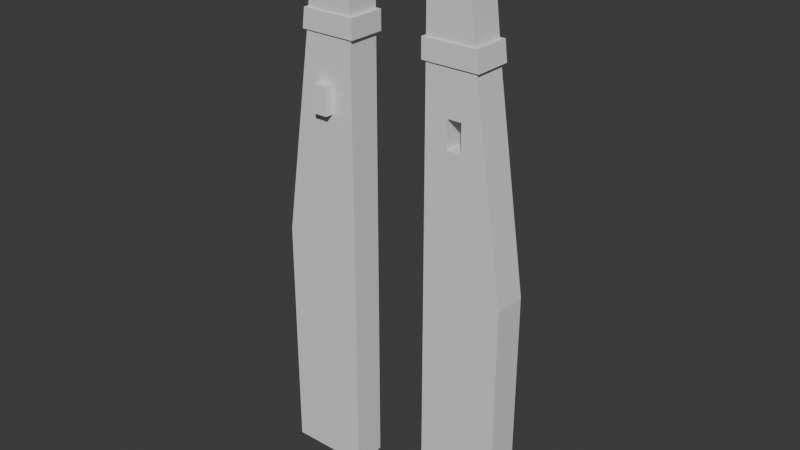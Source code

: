 # Source: temple-gate.blend  (saved by Blender 4.3.34; exported with 4.5.12 LTS)
import bpy
from mathutils import Matrix  # noqa: F401  (used for matrix-valued properties, if any)

bpy.ops.wm.read_factory_settings(use_empty=True)
scene = bpy.context.scene
scene.name = 'Scene'

# ---- collections
col_collection = bpy.data.collections.new('Collection'); scene.collection.children.link(col_collection)

# ---- materials (node trees are filled in below, after node groups)
mat_material = bpy.data.materials.new('Material')
mat_material.alpha_threshold = 0.0
mat_material.roughness = 0.5
mat_material.line_color = (0.0, 0.0, 0.0, 1.0)

# ---- material node trees
mat_material.use_nodes = True; mat_material.node_tree.nodes.clear()
_N = mat_material.node_tree.nodes; _L = mat_material.node_tree.links
n0 = _N.new('ShaderNodeOutputMaterial'); n0.name = 'Material Output'; n0.location = (300, 300)
n1 = _N.new('ShaderNodeBsdfPrincipled'); n1.name = 'Principled BSDF'; n1.location = (10, 300)
n1.inputs[3].default_value = 1.45
_L.new(n1.outputs[0], n0.inputs[0])
n0.is_active_output = True

# ---- world
world_world = bpy.data.worlds.new('World'); scene.world = world_world
world_world.use_nodes = True; world_world.node_tree.nodes.clear()
_N = world_world.node_tree.nodes; _L = world_world.node_tree.links
n0 = _N.new('ShaderNodeOutputWorld'); n0.name = 'World Output'; n0.location = (300, 300)
n1 = _N.new('ShaderNodeBackground'); n1.name = 'Background'; n1.location = (10, 300)
n1.inputs[0].default_value = (0.05088, 0.05088, 0.05088, 1.0)
_L.new(n1.outputs[0], n0.inputs[0])
n0.is_active_output = True
world_world.color = (0.05088, 0.05088, 0.05088)
world_world.sun_shadow_jitter_overblur = 0.0

# ---- meshes
me_cube = bpy.data.meshes.new('Cube')
me_cube.from_pydata([(-12.74, 3.269, 50.14), (-11.37, 4.641, -24.0), (-12.74, -3.269, 50.14), (-11.37, -4.641, -24.0), (-22.01, 3.269, 50.14), (-34.07, 4.641, -24.0), (-22.01, -3.269, 50.14), (-34.07, -4.641, -24.0), (-11.37, 4.641, 33.4), (-25.46, -4.641, 33.4), (-11.37, -4.641, 33.4), (-25.46, 4.641, 33.4), (-24.78, -4.641, 38.88), (-11.37, 4.641, 38.88), (-11.37, -4.641, 38.88), (-24.78, 4.641, 38.88), (-25.74, 4.641, 38.88), (-26.42, 4.641, 33.4), (-26.42, -4.641, 33.4), (-25.74, -4.641, 38.88), (-10.42, 4.641, 38.88), (-10.42, 4.641, 33.4), (-10.42, -4.641, 38.88), (-10.42, -4.641, 33.4), (-11.37, -5.117, 38.88), (-11.37, -5.117, 33.4), (-25.46, -5.117, 33.4), (-24.78, -5.117, 38.88), (-26.42, -5.117, 33.4), (-25.74, -5.117, 38.88), (-10.42, -5.117, 38.88), (-10.42, -5.117, 33.4), (-11.37, 5.425, 38.88), (-11.37, 5.425, 33.4), (-24.78, 5.425, 38.88), (-25.46, 5.425, 33.4), (-25.74, 5.425, 38.88), (-26.42, 5.425, 33.4), (-10.42, 5.425, 38.88), (-10.42, 5.425, 33.4), (-11.37, -4.641, 50.14), (-23.39, -4.641, 50.14), (-11.37, 4.641, 50.14), (-23.39, 4.641, 50.14), (-12.74, -3.269, 65.09), (-20.22, -3.269, 65.09), (-12.74, 3.269, 65.09), (-20.22, 3.269, 65.09), (-34.07, 4.641, -92.38), (-34.07, -4.641, -92.38), (-11.37, 4.641, -92.38), (-11.37, -4.641, -92.38)], [], [(0, 4, 47, 46), (14, 40, 41, 12), (12, 41, 43, 15), (5, 1, 50, 48), (13, 42, 40, 14), (15, 43, 42, 13), (5, 11, 8, 1), (1, 8, 10, 3), (7, 9, 11, 5), (3, 10, 9, 7), (16, 15, 34, 36), (10, 8, 21, 23), (15, 13, 32, 34), (22, 14, 24, 30), (18, 19, 16, 17), (12, 15, 16, 19), (18, 9, 26, 28), (11, 9, 18, 17), (21, 20, 22, 23), (23, 22, 30, 31), (13, 14, 22, 20), (17, 16, 36, 37), (25, 24, 27, 26), (26, 27, 29, 28), (24, 25, 31, 30), (14, 12, 27, 24), (12, 19, 29, 27), (10, 23, 31, 25), (9, 10, 25, 26), (19, 18, 28, 29), (35, 34, 32, 33), (34, 35, 37, 36), (33, 32, 38, 39), (21, 8, 33, 39), (8, 11, 35, 33), (20, 21, 39, 38), (13, 20, 38, 32), (11, 17, 37, 35), (2, 6, 41, 40), (0, 2, 40, 42), (6, 4, 43, 41), (4, 0, 42, 43), (46, 47, 45, 44), (2, 0, 46, 44), (4, 6, 45, 47), (6, 2, 44, 45), (48, 50, 51, 49), (3, 7, 49, 51), (7, 5, 48, 49), (1, 3, 51, 50)])
_uv = me_cube.uv_layers.new(name='UVMap')
_uv.uv.foreach_set('vector', [0.6536, 0.537, 0.8464, 0.537, 0.8464, 0.537, 0.6536, 0.537, 0.5689, 0.75, 0.625, 0.75, 0.625, 1.0, 0.5689, 1.0, 0.5689, 0.0, 0.625, 0.0, 0.625, 0.25, 0.5689, 0.25, 0.375, 0.25, 0.375, 0.5, 0.375, 0.5, 0.375, 0.25, 0.5689, 0.5, 0.625, 0.5, 0.625, 0.75, 0.5689, 0.75, 0.5689, 0.25, 0.625, 0.25, 0.625, 0.5, 0.5689, 0.5, 0.375, 0.25, 0.5417, 0.25, 0.5417, 0.5, 0.375, 0.5, 0.375, 0.5, 0.5417, 0.5, 0.5417, 0.75, 0.375, 0.75, 0.375, 0.0, 0.5417, 0.0, 0.5417, 0.25, 0.375, 0.25, 0.375, 0.75, 0.5417, 0.75, 0.5417, 1.0, 0.375, 1.0, 0.5689, 0.25, 0.5689, 0.25, 0.5689, 0.25, 0.5689, 0.25, 0.5417, 0.75, 0.5417, 0.5, 0.5417, 0.5, 0.5417, 0.75, 0.5689, 0.25, 0.5689, 0.5, 0.5689, 0.5, 0.5689, 0.25, 0.5689, 0.75, 0.5689, 0.75, 0.5689, 0.75, 0.5689, 0.75, 0.5417, 0.0, 0.5689, 0.0, 0.5689, 0.25, 0.5417, 0.25, 0.5689, 0.0, 0.5689, 0.25, 0.5689, 0.25, 0.5689, 0.0, 0.5417, 0.0, 0.5417, 0.0, 0.5417, 0.0, 0.5417, 0.0, 0.5417, 0.25, 0.5417, 0.0, 0.5417, 0.0, 0.5417, 0.25, 0.5417, 0.5, 0.5689, 0.5, 0.5689, 0.75, 0.5417, 0.75, 0.5417, 0.75, 0.5689, 0.75, 0.5689, 0.75, 0.5417, 0.75, 0.5689, 0.5, 0.5689, 0.75, 0.5689, 0.75, 0.5689, 0.5, 0.5417, 0.25, 0.5689, 0.25, 0.5689, 0.25, 0.5417, 0.25, 0.5417, 0.75, 0.5689, 0.75, 0.5689, 1.0, 0.5417, 1.0, 0.5417, 1.0, 0.5689, 1.0, 0.5689, 1.0, 0.5417, 1.0, 0.5689, 0.75, 0.5417, 0.75, 0.5417, 0.75, 0.5689, 0.75, 0.5689, 0.75, 0.5689, 1.0, 0.5689, 1.0, 0.5689, 0.75, 0.5689, 0.0, 0.5689, 0.0, 0.5689, 0.0, 0.5689, 0.0, 0.5417, 0.75, 0.5417, 0.75, 0.5417, 0.75, 0.5417, 0.75, 0.5417, 1.0, 0.5417, 0.75, 0.5417, 0.75, 0.5417, 1.0, 0.5689, 0.0, 0.5417, 0.0, 0.5417, 0.0, 0.5689, 0.0, 0.5417, 0.25, 0.5689, 0.25, 0.5689, 0.5, 0.5417, 0.5, 0.5689, 0.25, 0.5417, 0.25, 0.5417, 0.25, 0.5689, 0.25, 0.5417, 0.5, 0.5689, 0.5, 0.5689, 0.5, 0.5417, 0.5, 0.5417, 0.5, 0.5417, 0.5, 0.5417, 0.5, 0.5417, 0.5, 0.5417, 0.5, 0.5417, 0.25, 0.5417, 0.25, 0.5417, 0.5, 0.5689, 0.5, 0.5417, 0.5, 0.5417, 0.5, 0.5689, 0.5, 0.5689, 0.5, 0.5689, 0.5, 0.5689, 0.5, 0.5689, 0.5, 0.5417, 0.25, 0.5417, 0.25, 0.5417, 0.25, 0.5417, 0.25, 0.6536, 0.713, 0.8464, 0.713, 0.875, 0.75, 0.625, 0.75, 0.6536, 0.537, 0.6536, 0.713, 0.625, 0.75, 0.625, 0.5, 0.8464, 0.713, 0.8464, 0.537, 0.875, 0.5, 0.875, 0.75, 0.8464, 0.537, 0.6536, 0.537, 0.625, 0.5, 0.875, 0.5, 0.6536, 0.537, 0.8464, 0.537, 0.8464, 0.713, 0.6536, 0.713, 0.6536, 0.713, 0.6536, 0.537, 0.6536, 0.537, 0.6536, 0.713, 0.8464, 0.537, 0.8464, 0.713, 0.8464, 0.713, 0.8464, 0.537, 0.8464, 0.713, 0.6536, 0.713, 0.6536, 0.713, 0.8464, 0.713, 0.125, 0.5, 0.375, 0.5, 0.375, 0.75, 0.125, 0.75, 0.375, 0.75, 0.375, 1.0, 0.375, 1.0, 0.375, 0.75, 0.375, 0.0, 0.375, 0.25, 0.375, 0.25, 0.375, 0.0, 0.375, 0.5, 0.375, 0.75, 0.375, 0.75, 0.375, 0.5])
me_cube.materials.append(mat_material)
me_cube.use_mirror_vertex_groups = False
me_cube.update()
me_cube_001 = bpy.data.meshes.new('Cube.001')
me_cube_001.from_pydata([(-2.007, -7.079, 4.408), (-2.007, -7.079, 12.23), (-2.007, 7.079, 4.408), (-2.007, 7.079, 12.23), (2.007, -7.079, 4.408), (2.007, -7.079, 12.23), (2.007, 7.079, 4.408), (2.007, 7.079, 12.23)], [], [(0, 1, 3, 2), (2, 3, 7, 6), (6, 7, 5, 4), (4, 5, 1, 0), (2, 6, 4, 0), (7, 3, 1, 5)])
_uv = me_cube_001.uv_layers.new(name='UVMap')
_uv.uv.foreach_set('vector', [0.375, 0.0, 0.625, 0.0, 0.625, 0.25, 0.375, 0.25, 0.375, 0.25, 0.625, 0.25, 0.625, 0.5, 0.375, 0.5, 0.375, 0.5, 0.625, 0.5, 0.625, 0.75, 0.375, 0.75, 0.375, 0.75, 0.625, 0.75, 0.625, 1.0, 0.375, 1.0, 0.125, 0.5, 0.375, 0.5, 0.375, 0.75, 0.125, 0.75, 0.625, 0.5, 0.875, 0.5, 0.875, 0.75, 0.625, 0.75])
me_cube_001.update()

# ---- objects
ob_templegate = bpy.data.objects.new('TempleGate', me_cube)
ob_bool = bpy.data.objects.new('Bool', me_cube_001)

# ---- transforms, parenting, visibility, modifiers, constraints
ob_templegate.location = (0.0, 0.0, 0.0)
ob_templegate.lock_rotations_4d = False
ob_templegate.empty_display_type = 'ARROWS'
ob_templegate.lineart.crease_threshold = 0.0
_m = ob_templegate.modifiers.new('Boolean', 'BOOLEAN')
_m.object = ob_bool
_m = ob_templegate.modifiers.new('Mirror', 'MIRROR')
ob_bool.location = (-19.73, -1.165e-06, 8.669)

# ---- collection membership
col_collection.objects.link(ob_templegate)
col_collection.objects.link(ob_bool)

# ---- scene / render settings (as saved in the file)
scene.frame_start = 1; scene.frame_end = 250; scene.frame_set(1)
scene.render.engine = 'BLENDER_EEVEE_NEXT'
bpy.context.view_layer.update()

# ---- added for rendering (the .blend has no active camera and no usable light): camera, sun
cam_auto = bpy.data.cameras.new('AutoCamera')
cam_auto.lens = 50.0
cam_auto.sensor_width = 36.0
cam_auto.clip_end = 2795.53
ob_auto_camera = bpy.data.objects.new('AutoCamera', cam_auto)
scene.collection.objects.link(ob_auto_camera)
ob_auto_camera.location = (159.29, -191.148, 113.784)
ob_auto_camera.rotation_euler = (1.09748, -7.21219e-08, 0.694738)
scene.camera = ob_auto_camera
light_auto_sun = bpy.data.lights.new('AutoSun', 'SUN')
light_auto_sun.energy = 3.0
light_auto_sun.angle = 0.0523599
ob_auto_sun = bpy.data.objects.new('AutoSun', light_auto_sun)
scene.collection.objects.link(ob_auto_sun)
ob_auto_sun.rotation_euler = (0.872665, 0.174533, 0.523599)
bpy.context.view_layer.update()
